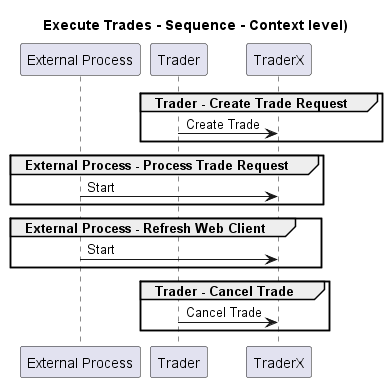

The diagram above was rendered by PlantUML. Its source (embedded in the PNG):
@startuml
!pragma layout smetana

title Execute Trades - Sequence - Context level)

participant "External Process" as TraderX.Actors.ExternalProcess
participant "Trader" as TraderX.Actors.Trader
participant "TraderX" as TraderX.SoftwareSystems.TraderX

group Trader - Create Trade Request
TraderX.Actors.Trader -> TraderX.SoftwareSystems.TraderX : Create Trade
end
group External Process - Process Trade Request
TraderX.Actors.ExternalProcess -> TraderX.SoftwareSystems.TraderX : Start
end
group External Process - Refresh Web Client
TraderX.Actors.ExternalProcess -> TraderX.SoftwareSystems.TraderX : Start
end
group Trader - Cancel Trade
TraderX.Actors.Trader -> TraderX.SoftwareSystems.TraderX : Cancel Trade
end


@enduml